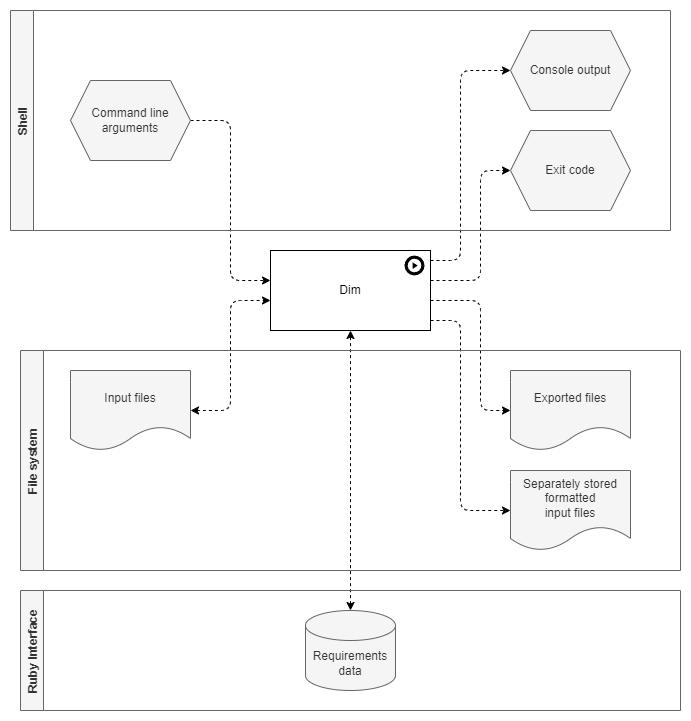

The diagram above was exported from draw.io. Its source (the exported page's mxGraphModel, read from the mxfile embedded in the PNG):
<mxGraphModel dx="3354" dy="2358" grid="1" gridSize="10" guides="1" tooltips="1" connect="1" arrows="1" fold="1" page="1" pageScale="1" pageWidth="850" pageHeight="1100" background="#ffffff" math="0" shadow="0">
  <root>
    <mxCell id="0" />
    <mxCell id="1" parent="0" />
    <mxCell id="WKJ6sA07YQvGiqJJfBwO-31" style="rounded=1;orthogonalLoop=1;jettySize=auto;html=1;edgeStyle=orthogonalEdgeStyle;dashed=1;" parent="1" source="WKJ6sA07YQvGiqJJfBwO-35" target="WKJ6sA07YQvGiqJJfBwO-43" edge="1">
      <mxGeometry relative="1" as="geometry">
        <mxPoint x="570" y="190" as="targetPoint" />
        <Array as="points">
          <mxPoint x="540" y="230" />
          <mxPoint x="540" y="120" />
        </Array>
      </mxGeometry>
    </mxCell>
    <mxCell id="WKJ6sA07YQvGiqJJfBwO-32" style="edgeStyle=orthogonalEdgeStyle;rounded=1;orthogonalLoop=1;jettySize=auto;html=1;dashed=1;" parent="1" source="WKJ6sA07YQvGiqJJfBwO-35" target="WKJ6sA07YQvGiqJJfBwO-39" edge="1">
      <mxGeometry relative="1" as="geometry">
        <Array as="points">
          <mxPoint x="540" y="250" />
          <mxPoint x="540" y="360" />
        </Array>
      </mxGeometry>
    </mxCell>
    <mxCell id="WKJ6sA07YQvGiqJJfBwO-33" style="edgeStyle=orthogonalEdgeStyle;rounded=1;orthogonalLoop=1;jettySize=auto;html=1;dashed=1;" parent="1" source="WKJ6sA07YQvGiqJJfBwO-35" target="WKJ6sA07YQvGiqJJfBwO-42" edge="1">
      <mxGeometry relative="1" as="geometry">
        <mxPoint x="570" y="90" as="targetPoint" />
        <Array as="points">
          <mxPoint x="520" y="210" />
          <mxPoint x="520" y="20" />
        </Array>
      </mxGeometry>
    </mxCell>
    <mxCell id="c3N3OhXdfVH9BvMalRpn-6" style="edgeStyle=orthogonalEdgeStyle;rounded=1;orthogonalLoop=1;jettySize=auto;html=1;startArrow=none;startFill=0;dashed=1;" parent="1" source="WKJ6sA07YQvGiqJJfBwO-35" target="c3N3OhXdfVH9BvMalRpn-5" edge="1">
      <mxGeometry relative="1" as="geometry">
        <Array as="points">
          <mxPoint x="520" y="270" />
          <mxPoint x="520" y="460" />
        </Array>
      </mxGeometry>
    </mxCell>
    <mxCell id="WKJ6sA07YQvGiqJJfBwO-35" value="Dim" style="rounded=0;whiteSpace=wrap;html=1;fontStyle=0" parent="1" vertex="1">
      <mxGeometry x="330" y="200" width="160" height="80" as="geometry" />
    </mxCell>
    <mxCell id="WKJ6sA07YQvGiqJJfBwO-36" style="edgeStyle=orthogonalEdgeStyle;rounded=1;orthogonalLoop=1;jettySize=auto;html=1;dashed=1;" parent="1" source="WKJ6sA07YQvGiqJJfBwO-41" target="WKJ6sA07YQvGiqJJfBwO-35" edge="1">
      <mxGeometry relative="1" as="geometry">
        <mxPoint x="250" y="190" as="sourcePoint" />
        <Array as="points">
          <mxPoint x="290" y="70" />
          <mxPoint x="290" y="230" />
        </Array>
      </mxGeometry>
    </mxCell>
    <mxCell id="WKJ6sA07YQvGiqJJfBwO-37" style="edgeStyle=orthogonalEdgeStyle;rounded=1;orthogonalLoop=1;jettySize=auto;html=1;dashed=1;startArrow=classic;startFill=1;" parent="1" source="WKJ6sA07YQvGiqJJfBwO-38" target="WKJ6sA07YQvGiqJJfBwO-35" edge="1">
      <mxGeometry relative="1" as="geometry">
        <Array as="points">
          <mxPoint x="290" y="360" />
          <mxPoint x="290" y="250" />
        </Array>
      </mxGeometry>
    </mxCell>
    <mxCell id="WKJ6sA07YQvGiqJJfBwO-39" value="Exported files" style="shape=document;whiteSpace=wrap;html=1;boundedLbl=1;fillColor=#f5f5f5;fontColor=#333333;strokeColor=#666666;" parent="1" vertex="1">
      <mxGeometry x="570" y="320" width="120" height="80" as="geometry" />
    </mxCell>
    <mxCell id="WKJ6sA07YQvGiqJJfBwO-41" value="Command line arguments" style="shape=hexagon;perimeter=hexagonPerimeter2;whiteSpace=wrap;html=1;fixedSize=1;fillColor=#f5f5f5;fontColor=#333333;strokeColor=#666666;" parent="1" vertex="1">
      <mxGeometry x="130" y="30" width="120" height="80" as="geometry" />
    </mxCell>
    <mxCell id="WKJ6sA07YQvGiqJJfBwO-42" value="Console output" style="shape=hexagon;perimeter=hexagonPerimeter2;whiteSpace=wrap;html=1;fixedSize=1;fillColor=#f5f5f5;fontColor=#333333;strokeColor=#666666;" parent="1" vertex="1">
      <mxGeometry x="570" y="-20" width="120" height="80" as="geometry" />
    </mxCell>
    <mxCell id="WKJ6sA07YQvGiqJJfBwO-43" value="Exit code" style="shape=hexagon;perimeter=hexagonPerimeter2;whiteSpace=wrap;html=1;fixedSize=1;fillColor=#f5f5f5;fontColor=#333333;strokeColor=#666666;" parent="1" vertex="1">
      <mxGeometry x="570" y="80" width="120" height="80" as="geometry" />
    </mxCell>
    <mxCell id="WKJ6sA07YQvGiqJJfBwO-44" style="edgeStyle=orthogonalEdgeStyle;rounded=0;orthogonalLoop=1;jettySize=auto;html=1;startArrow=classic;startFill=1;endArrow=classic;endFill=1;dashed=1;" parent="1" source="c3N3OhXdfVH9BvMalRpn-1" target="WKJ6sA07YQvGiqJJfBwO-35" edge="1">
      <mxGeometry relative="1" as="geometry">
        <mxPoint x="410" y="560" as="sourcePoint" />
      </mxGeometry>
    </mxCell>
    <mxCell id="WKJ6sA07YQvGiqJJfBwO-46" value="Shell" style="swimlane;horizontal=0;swimlaneLine=1;connectable=1;expand=1;resizable=0;shadow=0;sketch=0;glass=0;strokeColor=#666666;noLabel=0;fillColor=#f5f5f5;fontColor=#333333;" parent="1" vertex="1">
      <mxGeometry x="70" y="-40" width="660" height="220" as="geometry" />
    </mxCell>
    <mxCell id="WKJ6sA07YQvGiqJJfBwO-47" value="File system" style="swimlane;horizontal=0;swimlaneLine=1;connectable=1;expand=1;resizable=0;startSize=23;fillColor=#f5f5f5;fontColor=#333333;strokeColor=#666666;" parent="1" vertex="1">
      <mxGeometry x="80" y="300" width="660" height="220" as="geometry" />
    </mxCell>
    <mxCell id="WKJ6sA07YQvGiqJJfBwO-38" value="Input files" style="shape=document;whiteSpace=wrap;html=1;boundedLbl=1;fillColor=#f5f5f5;fontColor=#333333;strokeColor=#666666;" parent="WKJ6sA07YQvGiqJJfBwO-47" vertex="1">
      <mxGeometry x="50" y="20" width="120" height="80" as="geometry" />
    </mxCell>
    <mxCell id="c3N3OhXdfVH9BvMalRpn-5" value="Separately stored formatted&lt;br&gt;input files" style="shape=document;whiteSpace=wrap;html=1;boundedLbl=1;fillColor=#f5f5f5;fontColor=#333333;strokeColor=#666666;" parent="WKJ6sA07YQvGiqJJfBwO-47" vertex="1">
      <mxGeometry x="490" y="120" width="120" height="80" as="geometry" />
    </mxCell>
    <mxCell id="WKJ6sA07YQvGiqJJfBwO-48" value="Ruby Interface" style="swimlane;horizontal=0;swimlaneLine=1;connectable=1;expand=1;resizable=0;startSize=23;fillColor=#f5f5f5;fontColor=#333333;strokeColor=#666666;" parent="1" vertex="1">
      <mxGeometry x="80" y="540" width="660" height="120" as="geometry" />
    </mxCell>
    <mxCell id="c3N3OhXdfVH9BvMalRpn-1" value="Requirements data" style="shape=cylinder3;whiteSpace=wrap;html=1;boundedLbl=1;backgroundOutline=1;size=15;fillColor=#f5f5f5;strokeColor=#666666;fontColor=#333333;" parent="WKJ6sA07YQvGiqJJfBwO-48" vertex="1">
      <mxGeometry x="285" y="20" width="90" height="80" as="geometry" />
    </mxCell>
    <mxCell id="c3N3OhXdfVH9BvMalRpn-2" value="" style="sketch=0;html=1;aspect=fixed;strokeColor=none;shadow=0;align=center;verticalAlign=top;fillColor=#000000;shape=mxgraph.gcp2.play_start" parent="1" vertex="1">
      <mxGeometry x="464" y="205" width="20" height="20" as="geometry" />
    </mxCell>
  </root>
</mxGraphModel>